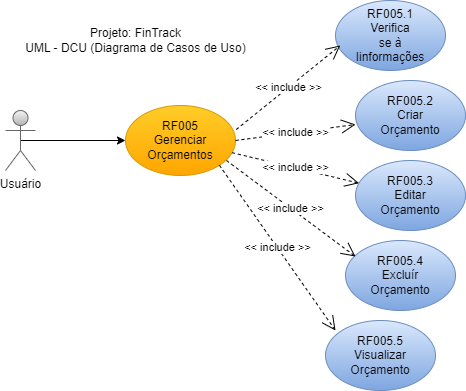

The diagram above was exported from draw.io. Its source (the exported page's mxGraphModel, read from the mxfile embedded in the PNG):
<mxGraphModel dx="1037" dy="828" grid="1" gridSize="10" guides="1" tooltips="1" connect="1" arrows="1" fold="1" page="1" pageScale="1" pageWidth="827" pageHeight="1169" math="0" shadow="0">
  <root>
    <mxCell id="0" />
    <mxCell id="1" parent="0" />
    <mxCell id="vDY5_wdk2WobLS5jn0HL-10" value="Projeto: FinTrack&lt;div&gt;UML - DCU (Diagrama de Casos de Uso)&lt;/div&gt;" style="text;html=1;align=center;verticalAlign=middle;resizable=0;points=[];autosize=1;strokeColor=none;fillColor=none;" vertex="1" parent="1">
      <mxGeometry x="70" y="100" width="240" height="40" as="geometry" />
    </mxCell>
    <mxCell id="vDY5_wdk2WobLS5jn0HL-40" style="edgeStyle=orthogonalEdgeStyle;rounded=0;orthogonalLoop=1;jettySize=auto;html=1;exitX=0.5;exitY=0.5;exitDx=0;exitDy=0;exitPerimeter=0;" edge="1" parent="1" source="vDY5_wdk2WobLS5jn0HL-41" target="vDY5_wdk2WobLS5jn0HL-42">
      <mxGeometry relative="1" as="geometry">
        <mxPoint x="250" y="220" as="targetPoint" />
      </mxGeometry>
    </mxCell>
    <mxCell id="vDY5_wdk2WobLS5jn0HL-41" value="Usuário" style="shape=umlActor;verticalLabelPosition=bottom;verticalAlign=top;html=1;fillColor=#f5f5f5;gradientColor=#b3b3b3;strokeColor=#666666;" vertex="1" parent="1">
      <mxGeometry x="60" y="190" width="30" height="60" as="geometry" />
    </mxCell>
    <mxCell id="vDY5_wdk2WobLS5jn0HL-42" value="RF005&lt;div&gt;Gerenciar&lt;/div&gt;&lt;div&gt;Orçamentos&lt;/div&gt;" style="ellipse;whiteSpace=wrap;html=1;fillColor=#ffcd28;gradientColor=#ffa500;strokeColor=#d79b00;" vertex="1" parent="1">
      <mxGeometry x="180" y="185" width="110" height="70" as="geometry" />
    </mxCell>
    <mxCell id="vDY5_wdk2WobLS5jn0HL-43" value="RF005.2&lt;div&gt;Criar&lt;/div&gt;&lt;div&gt;Orçamento&lt;/div&gt;" style="ellipse;whiteSpace=wrap;html=1;fillColor=#dae8fc;gradientColor=#7ea6e0;strokeColor=#6c8ebf;" vertex="1" parent="1">
      <mxGeometry x="410" y="160" width="110" height="70" as="geometry" />
    </mxCell>
    <mxCell id="vDY5_wdk2WobLS5jn0HL-44" value="RF005.1&lt;div&gt;Verifica&lt;/div&gt;&lt;div&gt;se à&lt;/div&gt;&lt;div&gt;Iinformações&lt;/div&gt;" style="ellipse;whiteSpace=wrap;html=1;fillColor=#dae8fc;gradientColor=#7ea6e0;strokeColor=#6c8ebf;" vertex="1" parent="1">
      <mxGeometry x="390" y="80" width="110" height="70" as="geometry" />
    </mxCell>
    <mxCell id="vDY5_wdk2WobLS5jn0HL-45" value="RF005.3&lt;div&gt;Editar&lt;/div&gt;&lt;div&gt;Orçamento&lt;/div&gt;" style="ellipse;whiteSpace=wrap;html=1;fillColor=#dae8fc;gradientColor=#7ea6e0;strokeColor=#6c8ebf;" vertex="1" parent="1">
      <mxGeometry x="410" y="240" width="110" height="70" as="geometry" />
    </mxCell>
    <mxCell id="vDY5_wdk2WobLS5jn0HL-46" value="&amp;lt;&amp;lt; include &amp;gt;&amp;gt;" style="endArrow=open;endSize=12;dashed=1;html=1;rounded=0;exitX=1.007;exitY=0.343;exitDx=0;exitDy=0;exitPerimeter=0;entryX=0.043;entryY=0.643;entryDx=0;entryDy=0;entryPerimeter=0;" edge="1" parent="1" source="vDY5_wdk2WobLS5jn0HL-42" target="vDY5_wdk2WobLS5jn0HL-44">
      <mxGeometry width="160" relative="1" as="geometry">
        <mxPoint x="340" y="380" as="sourcePoint" />
        <mxPoint x="500" y="380" as="targetPoint" />
      </mxGeometry>
    </mxCell>
    <mxCell id="vDY5_wdk2WobLS5jn0HL-47" value="&amp;lt;&amp;lt; include &amp;gt;&amp;gt;" style="endArrow=open;endSize=12;dashed=1;html=1;rounded=0;exitX=1;exitY=0.5;exitDx=0;exitDy=0;entryX=0;entryY=0.629;entryDx=0;entryDy=0;entryPerimeter=0;" edge="1" parent="1" source="vDY5_wdk2WobLS5jn0HL-42" target="vDY5_wdk2WobLS5jn0HL-43">
      <mxGeometry width="160" relative="1" as="geometry">
        <mxPoint x="323" y="220" as="sourcePoint" />
        <mxPoint x="410" y="220" as="targetPoint" />
      </mxGeometry>
    </mxCell>
    <mxCell id="vDY5_wdk2WobLS5jn0HL-48" value="&amp;lt;&amp;lt; include &amp;gt;&amp;gt;" style="endArrow=open;endSize=12;dashed=1;html=1;rounded=0;" edge="1" parent="1" source="vDY5_wdk2WobLS5jn0HL-42" target="vDY5_wdk2WobLS5jn0HL-45">
      <mxGeometry width="160" relative="1" as="geometry">
        <mxPoint x="280" y="260" as="sourcePoint" />
        <mxPoint x="419" y="326" as="targetPoint" />
      </mxGeometry>
    </mxCell>
    <mxCell id="vDY5_wdk2WobLS5jn0HL-49" value="RF005.4&lt;div&gt;Excluír&lt;/div&gt;&lt;div&gt;Orçamento&lt;/div&gt;" style="ellipse;whiteSpace=wrap;html=1;fillColor=#dae8fc;gradientColor=#7ea6e0;strokeColor=#6c8ebf;" vertex="1" parent="1">
      <mxGeometry x="400" y="320" width="110" height="70" as="geometry" />
    </mxCell>
    <mxCell id="vDY5_wdk2WobLS5jn0HL-50" value="RF005.5&lt;div&gt;Visualizar&lt;/div&gt;&lt;div&gt;Orçamento&lt;/div&gt;" style="ellipse;whiteSpace=wrap;html=1;fillColor=#dae8fc;gradientColor=#7ea6e0;strokeColor=#6c8ebf;" vertex="1" parent="1">
      <mxGeometry x="380" y="400" width="110" height="70" as="geometry" />
    </mxCell>
    <mxCell id="vDY5_wdk2WobLS5jn0HL-51" value="&amp;lt;&amp;lt; include &amp;gt;&amp;gt;" style="endArrow=open;endSize=12;dashed=1;html=1;rounded=0;entryX=0.091;entryY=0.229;entryDx=0;entryDy=0;entryPerimeter=0;exitX=0.918;exitY=0.786;exitDx=0;exitDy=0;exitPerimeter=0;" edge="1" parent="1" source="vDY5_wdk2WobLS5jn0HL-42" target="vDY5_wdk2WobLS5jn0HL-49">
      <mxGeometry width="160" relative="1" as="geometry">
        <mxPoint x="297" y="242" as="sourcePoint" />
        <mxPoint x="424" y="273" as="targetPoint" />
      </mxGeometry>
    </mxCell>
    <mxCell id="vDY5_wdk2WobLS5jn0HL-52" value="&amp;lt;&amp;lt; include &amp;gt;&amp;gt;" style="endArrow=open;endSize=12;dashed=1;html=1;rounded=0;exitX=1;exitY=1;exitDx=0;exitDy=0;entryX=0.091;entryY=0.143;entryDx=0;entryDy=0;entryPerimeter=0;" edge="1" parent="1" source="vDY5_wdk2WobLS5jn0HL-42" target="vDY5_wdk2WobLS5jn0HL-50">
      <mxGeometry width="160" relative="1" as="geometry">
        <mxPoint x="291" y="250" as="sourcePoint" />
        <mxPoint x="420" y="346" as="targetPoint" />
      </mxGeometry>
    </mxCell>
  </root>
</mxGraphModel>